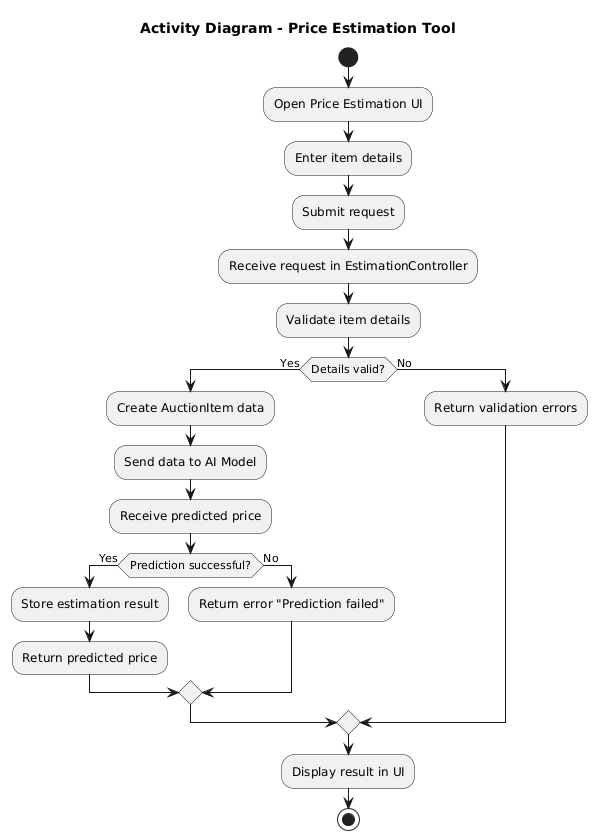

The diagram above was rendered by PlantUML. Its source (embedded in the PNG):
@startuml
title Activity Diagram - Price Estimation Tool

start

:Open Price Estimation UI;
:Enter item details;
:Submit request;

:Receive request in EstimationController;
:Validate item details;

if (Details valid?) then (Yes)
  :Create AuctionItem data;
  :Send data to AI Model;
  :Receive predicted price;

  if (Prediction successful?) then (Yes)
    :Store estimation result;
    :Return predicted price;
  else (No)
    :Return error "Prediction failed";
  endif

else (No)
  :Return validation errors;
endif

:Display result in UI;

stop
@enduml